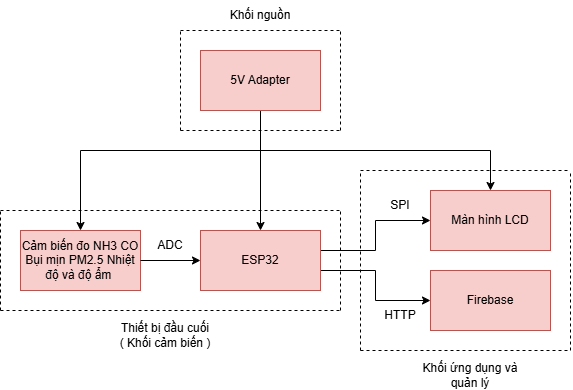

The diagram above was exported from draw.io. Its source (the exported page's mxGraphModel, read from the mxfile embedded in the PNG):
<mxGraphModel dx="831" dy="469" grid="1" gridSize="10" guides="1" tooltips="1" connect="1" arrows="1" fold="1" page="1" pageScale="1" pageWidth="827" pageHeight="1169" math="0" shadow="0">
  <root>
    <mxCell id="0" />
    <mxCell id="1" parent="0" />
    <mxCell id="ynASo1UAnE59G0x59EOk-2" value="Cảm biến đo NH3 CO Bụi mịn PM2.5 Nhiệt độ và độ ẩm&amp;nbsp;" style="rounded=0;whiteSpace=wrap;html=1;fillColor=#f8cecc;strokeColor=#b85450;" vertex="1" parent="1">
      <mxGeometry x="130" y="260" width="120" height="60" as="geometry" />
    </mxCell>
    <mxCell id="ynASo1UAnE59G0x59EOk-17" style="edgeStyle=orthogonalEdgeStyle;rounded=0;orthogonalLoop=1;jettySize=auto;html=1;entryX=0;entryY=0.5;entryDx=0;entryDy=0;" edge="1" parent="1" source="ynASo1UAnE59G0x59EOk-4" target="ynASo1UAnE59G0x59EOk-15">
      <mxGeometry relative="1" as="geometry">
        <Array as="points">
          <mxPoint x="485" y="280" />
          <mxPoint x="485" y="250" />
        </Array>
      </mxGeometry>
    </mxCell>
    <mxCell id="ynASo1UAnE59G0x59EOk-18" style="edgeStyle=orthogonalEdgeStyle;rounded=0;orthogonalLoop=1;jettySize=auto;html=1;entryX=0;entryY=0.5;entryDx=0;entryDy=0;" edge="1" parent="1" source="ynASo1UAnE59G0x59EOk-4" target="ynASo1UAnE59G0x59EOk-16">
      <mxGeometry relative="1" as="geometry">
        <Array as="points">
          <mxPoint x="485" y="300" />
          <mxPoint x="485" y="330" />
        </Array>
      </mxGeometry>
    </mxCell>
    <mxCell id="ynASo1UAnE59G0x59EOk-4" value="ESP32" style="rounded=0;whiteSpace=wrap;html=1;fillColor=#f8cecc;strokeColor=#b85450;" vertex="1" parent="1">
      <mxGeometry x="310" y="260" width="120" height="60" as="geometry" />
    </mxCell>
    <mxCell id="ynASo1UAnE59G0x59EOk-5" value="" style="endArrow=classic;html=1;rounded=0;exitX=1;exitY=0.5;exitDx=0;exitDy=0;entryX=0;entryY=0.5;entryDx=0;entryDy=0;" edge="1" parent="1" source="ynASo1UAnE59G0x59EOk-2" target="ynASo1UAnE59G0x59EOk-4">
      <mxGeometry width="50" height="50" relative="1" as="geometry">
        <mxPoint x="290" y="300" as="sourcePoint" />
        <mxPoint x="340" y="250" as="targetPoint" />
      </mxGeometry>
    </mxCell>
    <mxCell id="ynASo1UAnE59G0x59EOk-13" style="edgeStyle=orthogonalEdgeStyle;rounded=0;orthogonalLoop=1;jettySize=auto;html=1;entryX=0.5;entryY=0;entryDx=0;entryDy=0;" edge="1" parent="1" source="ynASo1UAnE59G0x59EOk-12" target="ynASo1UAnE59G0x59EOk-4">
      <mxGeometry relative="1" as="geometry" />
    </mxCell>
    <mxCell id="ynASo1UAnE59G0x59EOk-14" style="edgeStyle=orthogonalEdgeStyle;rounded=0;orthogonalLoop=1;jettySize=auto;html=1;entryX=0.5;entryY=0;entryDx=0;entryDy=0;" edge="1" parent="1" source="ynASo1UAnE59G0x59EOk-12" target="ynASo1UAnE59G0x59EOk-2">
      <mxGeometry relative="1" as="geometry">
        <Array as="points">
          <mxPoint x="370" y="180" />
          <mxPoint x="190" y="180" />
        </Array>
      </mxGeometry>
    </mxCell>
    <mxCell id="ynASo1UAnE59G0x59EOk-19" style="edgeStyle=orthogonalEdgeStyle;rounded=0;orthogonalLoop=1;jettySize=auto;html=1;entryX=0.5;entryY=0;entryDx=0;entryDy=0;" edge="1" parent="1" source="ynASo1UAnE59G0x59EOk-12" target="ynASo1UAnE59G0x59EOk-15">
      <mxGeometry relative="1" as="geometry">
        <Array as="points">
          <mxPoint x="370" y="180" />
          <mxPoint x="600" y="180" />
        </Array>
      </mxGeometry>
    </mxCell>
    <mxCell id="ynASo1UAnE59G0x59EOk-12" value="5V Adapter" style="rounded=0;whiteSpace=wrap;html=1;fillColor=#f8cecc;strokeColor=#b85450;" vertex="1" parent="1">
      <mxGeometry x="310" y="80" width="120" height="60" as="geometry" />
    </mxCell>
    <mxCell id="ynASo1UAnE59G0x59EOk-15" value="Màn hình LCD" style="rounded=0;whiteSpace=wrap;html=1;fillColor=#f8cecc;strokeColor=#b85450;" vertex="1" parent="1">
      <mxGeometry x="540" y="220" width="120" height="60" as="geometry" />
    </mxCell>
    <mxCell id="ynASo1UAnE59G0x59EOk-16" value="Firebase" style="rounded=0;whiteSpace=wrap;html=1;fillColor=#f8cecc;strokeColor=#b85450;" vertex="1" parent="1">
      <mxGeometry x="540" y="300" width="120" height="60" as="geometry" />
    </mxCell>
    <mxCell id="ynASo1UAnE59G0x59EOk-20" value="Khối nguồn" style="text;html=1;whiteSpace=wrap;strokeColor=none;fillColor=none;align=center;verticalAlign=middle;rounded=0;" vertex="1" parent="1">
      <mxGeometry x="335" y="30" width="70" height="30" as="geometry" />
    </mxCell>
    <mxCell id="ynASo1UAnE59G0x59EOk-21" value="" style="endArrow=none;dashed=1;html=1;rounded=0;" edge="1" parent="1">
      <mxGeometry width="50" height="50" relative="1" as="geometry">
        <mxPoint x="290" y="60" as="sourcePoint" />
        <mxPoint x="450" y="60" as="targetPoint" />
      </mxGeometry>
    </mxCell>
    <mxCell id="ynASo1UAnE59G0x59EOk-24" value="" style="endArrow=none;dashed=1;html=1;rounded=0;" edge="1" parent="1">
      <mxGeometry width="50" height="50" relative="1" as="geometry">
        <mxPoint x="290" y="160" as="sourcePoint" />
        <mxPoint x="450" y="160" as="targetPoint" />
      </mxGeometry>
    </mxCell>
    <mxCell id="ynASo1UAnE59G0x59EOk-25" value="" style="endArrow=none;dashed=1;html=1;rounded=0;" edge="1" parent="1">
      <mxGeometry width="50" height="50" relative="1" as="geometry">
        <mxPoint x="290" y="160" as="sourcePoint" />
        <mxPoint x="290" y="60" as="targetPoint" />
      </mxGeometry>
    </mxCell>
    <mxCell id="ynASo1UAnE59G0x59EOk-26" value="" style="endArrow=none;dashed=1;html=1;rounded=0;" edge="1" parent="1">
      <mxGeometry width="50" height="50" relative="1" as="geometry">
        <mxPoint x="450" y="160" as="sourcePoint" />
        <mxPoint x="450" y="60" as="targetPoint" />
      </mxGeometry>
    </mxCell>
    <mxCell id="ynASo1UAnE59G0x59EOk-27" value="Thiết bị đầu cuối&lt;div&gt;( Khối cảm biến )&lt;/div&gt;" style="text;html=1;whiteSpace=wrap;strokeColor=none;fillColor=none;align=center;verticalAlign=middle;rounded=0;" vertex="1" parent="1">
      <mxGeometry x="215" y="350" width="120" height="30" as="geometry" />
    </mxCell>
    <mxCell id="ynASo1UAnE59G0x59EOk-28" value="SPI" style="text;html=1;whiteSpace=wrap;strokeColor=none;fillColor=none;align=center;verticalAlign=middle;rounded=0;" vertex="1" parent="1">
      <mxGeometry x="480" y="220" width="60" height="30" as="geometry" />
    </mxCell>
    <mxCell id="ynASo1UAnE59G0x59EOk-29" value="HTTP" style="text;html=1;whiteSpace=wrap;strokeColor=none;fillColor=none;align=center;verticalAlign=middle;rounded=0;" vertex="1" parent="1">
      <mxGeometry x="480" y="330" width="60" height="30" as="geometry" />
    </mxCell>
    <mxCell id="ynASo1UAnE59G0x59EOk-30" value="Khối ứng dụng và quản lý" style="text;html=1;whiteSpace=wrap;strokeColor=none;fillColor=none;align=center;verticalAlign=middle;rounded=0;" vertex="1" parent="1">
      <mxGeometry x="520" y="390" width="120" height="30" as="geometry" />
    </mxCell>
    <mxCell id="ynASo1UAnE59G0x59EOk-31" value="" style="endArrow=none;dashed=1;html=1;rounded=0;" edge="1" parent="1">
      <mxGeometry width="50" height="50" relative="1" as="geometry">
        <mxPoint x="110" y="240" as="sourcePoint" />
        <mxPoint x="450" y="240" as="targetPoint" />
      </mxGeometry>
    </mxCell>
    <mxCell id="ynASo1UAnE59G0x59EOk-33" value="" style="endArrow=none;dashed=1;html=1;rounded=0;" edge="1" parent="1">
      <mxGeometry width="50" height="50" relative="1" as="geometry">
        <mxPoint x="110" y="340" as="sourcePoint" />
        <mxPoint x="450" y="340" as="targetPoint" />
      </mxGeometry>
    </mxCell>
    <mxCell id="ynASo1UAnE59G0x59EOk-34" value="" style="endArrow=none;dashed=1;html=1;rounded=0;" edge="1" parent="1">
      <mxGeometry width="50" height="50" relative="1" as="geometry">
        <mxPoint x="110" y="340" as="sourcePoint" />
        <mxPoint x="110" y="240" as="targetPoint" />
      </mxGeometry>
    </mxCell>
    <mxCell id="ynASo1UAnE59G0x59EOk-35" value="" style="endArrow=none;dashed=1;html=1;rounded=0;" edge="1" parent="1">
      <mxGeometry width="50" height="50" relative="1" as="geometry">
        <mxPoint x="450" y="340" as="sourcePoint" />
        <mxPoint x="450" y="240" as="targetPoint" />
      </mxGeometry>
    </mxCell>
    <mxCell id="ynASo1UAnE59G0x59EOk-36" value="" style="endArrow=none;dashed=1;html=1;rounded=0;" edge="1" parent="1">
      <mxGeometry width="50" height="50" relative="1" as="geometry">
        <mxPoint x="470" y="380" as="sourcePoint" />
        <mxPoint x="470" y="200" as="targetPoint" />
      </mxGeometry>
    </mxCell>
    <mxCell id="ynASo1UAnE59G0x59EOk-37" value="" style="endArrow=none;dashed=1;html=1;rounded=0;" edge="1" parent="1">
      <mxGeometry width="50" height="50" relative="1" as="geometry">
        <mxPoint x="470" y="200" as="sourcePoint" />
        <mxPoint x="680" y="200" as="targetPoint" />
      </mxGeometry>
    </mxCell>
    <mxCell id="ynASo1UAnE59G0x59EOk-38" value="" style="endArrow=none;dashed=1;html=1;rounded=0;" edge="1" parent="1">
      <mxGeometry width="50" height="50" relative="1" as="geometry">
        <mxPoint x="470" y="380" as="sourcePoint" />
        <mxPoint x="680" y="380" as="targetPoint" />
      </mxGeometry>
    </mxCell>
    <mxCell id="ynASo1UAnE59G0x59EOk-39" value="" style="endArrow=none;dashed=1;html=1;rounded=0;" edge="1" parent="1">
      <mxGeometry width="50" height="50" relative="1" as="geometry">
        <mxPoint x="680" y="380" as="sourcePoint" />
        <mxPoint x="680" y="200" as="targetPoint" />
      </mxGeometry>
    </mxCell>
    <mxCell id="ynASo1UAnE59G0x59EOk-40" value="ADC" style="text;html=1;whiteSpace=wrap;strokeColor=none;fillColor=none;align=center;verticalAlign=middle;rounded=0;" vertex="1" parent="1">
      <mxGeometry x="250" y="260" width="60" height="30" as="geometry" />
    </mxCell>
  </root>
</mxGraphModel>